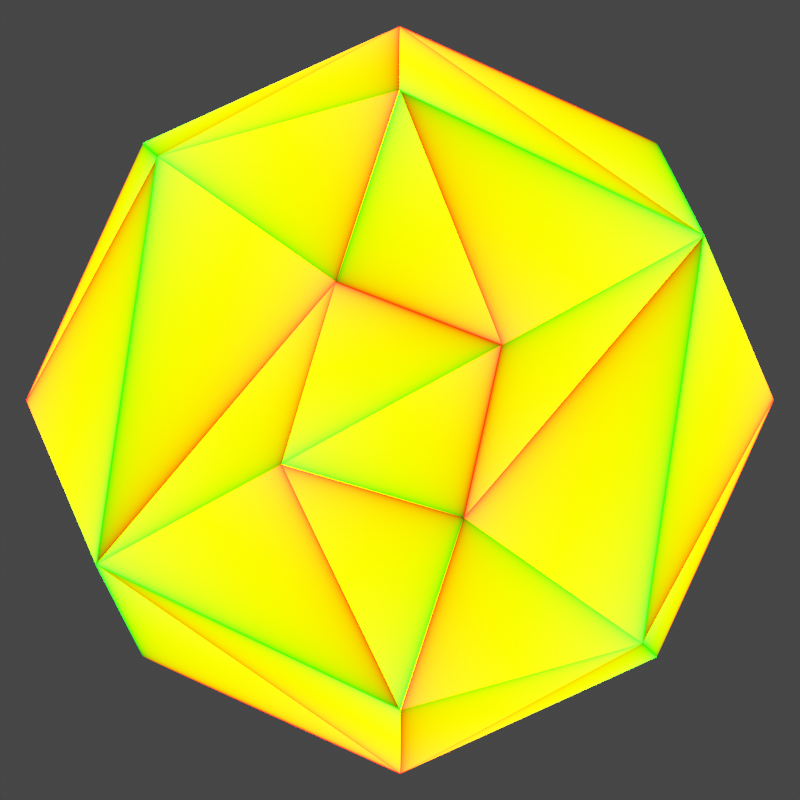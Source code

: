 # Source: favicon.blend  (saved by Blender 2.81.16; exported with 4.5.12 LTS)
import bpy
from mathutils import Matrix  # noqa: F401  (used for matrix-valued properties, if any)

bpy.ops.wm.read_factory_settings(use_empty=True)
scene = bpy.context.scene
scene.name = 'Scene'

# ---- collections
col_collection = bpy.data.collections.new('Collection'); scene.collection.children.link(col_collection)

# ---- materials (node trees are filled in below, after node groups)
mat_material = bpy.data.materials.new('Material')
mat_material.alpha_threshold = 0.0
mat_material.use_transparent_shadow = False
mat_material.line_color = (0.0, 0.0, 0.0, 1.0)

# ---- material node trees
mat_material.use_nodes = True; mat_material.node_tree.nodes.clear()
_N = mat_material.node_tree.nodes; _L = mat_material.node_tree.links
n0 = _N.new('ShaderNodeOutputMaterial'); n0.name = 'Material Output'; n0.location = (300, 300)
n1 = _N.new('ShaderNodeNewGeometry'); n1.name = 'Geometry'; n1.location = (-690, 294)
n2 = _N.new('ShaderNodeEmission'); n2.name = 'Emission'; n2.location = (-6, 314)
n2.inputs[1].default_value = 28.7
_L.new(n1.outputs[5], n2.inputs[0])
_L.new(n2.outputs[0], n0.inputs[0])
n0.is_active_output = True

# ---- world
world_world = bpy.data.worlds.new('World'); scene.world = world_world
world_world.use_nodes = True; world_world.node_tree.nodes.clear()
_N = world_world.node_tree.nodes; _L = world_world.node_tree.links
n0 = _N.new('ShaderNodeOutputWorld'); n0.name = 'World Output'; n0.location = (300, 300)
n1 = _N.new('ShaderNodeBackground'); n1.name = 'Background'; n1.location = (10, 300)
n1.inputs[0].default_value = (0.05088, 0.05088, 0.05088, 1.0)
_L.new(n1.outputs[0], n0.inputs[0])
n0.is_active_output = True
world_world.color = (0.05088, 0.05088, 0.05088)
world_world.use_sun_shadow = False
world_world.sun_shadow_jitter_overblur = 0.0

# ---- cameras
cam_camera = bpy.data.cameras.new('Camera')
cam_camera.clip_end = 100.0
cam_camera.ortho_scale = 7.314

# ---- meshes
me_cube = bpy.data.meshes.new('Cube')
me_cube.from_pydata([(0.2408, 0.2408, 1.0), (0.5853, 0.5853, -1.0), (0.2408, -0.2408, 1.0), (0.5853, -0.5853, -1.0), (-0.2408, 0.2408, 1.0), (-0.5853, 0.5853, -1.0), (-0.2408, -0.2408, 1.0), (-0.5853, -0.5853, -1.0), (0.3046, 0.3046, 0.0), (-0.3046, -0.3046, 0.0), (0.3046, -0.3046, 0.0), (-0.3046, 0.3046, 0.0), (0.5853, -0.5853, 1.0), (-0.5853, -0.5853, 1.0), (0.5853, 0.5853, 1.0), (-0.5853, 0.5853, 1.0), (0.2408, -0.2408, 0.7844), (-0.2408, -0.2408, 0.7844), (0.2408, 0.2408, 0.7844), (-0.2408, 0.2408, 0.7844)], [], [(4, 6, 17, 19), (10, 12, 13, 9), (9, 13, 15, 11), (5, 1, 3, 7), (8, 14, 12, 10), (11, 15, 14, 8), (5, 11, 8, 1), (1, 8, 10, 3), (7, 9, 11, 5), (3, 10, 9, 7), (2, 6, 13, 12), (0, 2, 12, 14), (6, 4, 15, 13), (4, 0, 14, 15), (18, 19, 17, 16), (6, 2, 16, 17), (0, 4, 19, 18), (2, 0, 18, 16)])
me_cube.polygons.foreach_set('use_smooth', [True] * 18)
_uv = me_cube.uv_layers.new(name='UVMap')
_uv.uv.foreach_set('vector', [0.8014, 0.5736, 0.8014, 0.6764, 0.8014, 0.6764, 0.8014, 0.5736, 0.5, 0.75, 0.625, 0.75, 0.625, 1.0, 0.5, 1.0, 0.5, 0.0, 0.625, 0.0, 0.625, 0.25, 0.5, 0.25, 0.125, 0.5, 0.375, 0.5, 0.375, 0.75, 0.125, 0.75, 0.5, 0.5, 0.625, 0.5, 0.625, 0.75, 0.5, 0.75, 0.5, 0.25, 0.625, 0.25, 0.625, 0.5, 0.5, 0.5, 0.375, 0.25, 0.5, 0.25, 0.5, 0.5, 0.375, 0.5, 0.375, 0.5, 0.5, 0.5, 0.5, 0.75, 0.375, 0.75, 0.375, 0.0, 0.5, 0.0, 0.5, 0.25, 0.375, 0.25, 0.375, 0.75, 0.5, 0.75, 0.5, 1.0, 0.375, 1.0, 0.6986, 0.6764, 0.8014, 0.6764, 0.875, 0.75, 0.625, 0.75, 0.6986, 0.5736, 0.6986, 0.6764, 0.625, 0.75, 0.625, 0.5, 0.8014, 0.6764, 0.8014, 0.5736, 0.875, 0.5, 0.875, 0.75, 0.8014, 0.5736, 0.6986, 0.5736, 0.625, 0.5, 0.875, 0.5, 0.6986, 0.5736, 0.8014, 0.5736, 0.8014, 0.6764, 0.6986, 0.6764, 0.8014, 0.6764, 0.6986, 0.6764, 0.6986, 0.6764, 0.8014, 0.6764, 0.6986, 0.5736, 0.8014, 0.5736, 0.8014, 0.5736, 0.6986, 0.5736, 0.6986, 0.6764, 0.6986, 0.5736, 0.6986, 0.5736, 0.6986, 0.6764])
me_cube.materials.append(mat_material)
me_cube.use_remesh_preserve_volume = False
me_cube.use_remesh_preserve_attributes = False
me_cube.use_mirror_vertex_groups = False
me_cube.update()

# ---- objects
ob_cube = bpy.data.objects.new('Cube', me_cube)
ob_camera = bpy.data.objects.new('Camera', cam_camera)

# ---- transforms, parenting, visibility, modifiers, constraints
ob_cube.location = (0.0, 0.0, 0.0)
ob_cube.scale = (2.464, 2.464, 2.464)
ob_cube.lock_rotations_4d = False
ob_cube.empty_display_type = 'ARROWS'
ob_cube.lineart.crease_threshold = 0.0
_m = ob_cube.modifiers.new('Subdivision', 'SUBSURF')
_m.uv_smooth = 'PRESERVE_CORNERS'
_m.render_levels = 1
_m.show_only_control_edges = False
_m = ob_cube.modifiers.new('Decimate', 'DECIMATE')
_m.ratio = 0.3557
ob_camera.location = (0.0, 0.0, 5.283)
ob_camera.lock_rotations_4d = False
ob_camera.empty_display_type = 'ARROWS'
ob_camera.color = (0.0, 0.0, 0.0, 0.0)
ob_camera.display_type = 'WIRE'
ob_camera.lineart.crease_threshold = 0.0

# ---- collection membership
col_collection.objects.link(ob_cube)
col_collection.objects.link(ob_camera)

# ---- scene / render settings (as saved in the file)
scene.camera = ob_camera
scene.frame_start = 1; scene.frame_end = 250; scene.frame_set(3)
scene.render.engine = 'BLENDER_EEVEE_NEXT'
scene.render.resolution_x = 1024
scene.render.resolution_y = 1024
scene.render.film_transparent = True
scene.cycles.use_denoising = False
scene.cycles.samples = 128
scene.cycles.sampling_pattern = 'TABULATED_SOBOL'
scene.cycles.use_adaptive_sampling = False
scene.cycles.use_light_tree = False
scene.view_settings.view_transform = 'Filmic'
bpy.context.view_layer.update()
